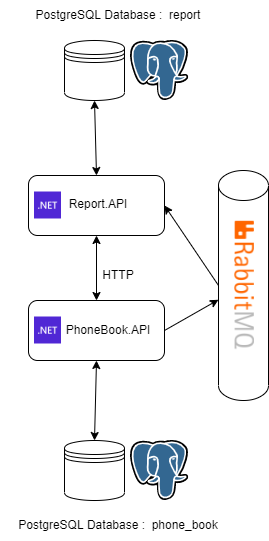

The diagram above was exported from draw.io. Its source (the exported page's mxGraphModel, read from the mxfile embedded in the PNG):
<mxGraphModel dx="1422" dy="754" grid="1" gridSize="10" guides="1" tooltips="1" connect="1" arrows="1" fold="1" page="1" pageScale="1" pageWidth="827" pageHeight="1169" math="0" shadow="0">
  <root>
    <mxCell id="0" />
    <mxCell id="1" parent="0" />
    <mxCell id="LC51DAwWIXj8QSV-7BbG-31" value="" style="group" vertex="1" connectable="0" parent="1">
      <mxGeometry x="130" y="220" width="268" height="540" as="geometry" />
    </mxCell>
    <mxCell id="LC51DAwWIXj8QSV-7BbG-4" value="" style="rounded=1;whiteSpace=wrap;html=1;" vertex="1" parent="LC51DAwWIXj8QSV-7BbG-31">
      <mxGeometry x="28" y="175" width="136" height="60" as="geometry" />
    </mxCell>
    <mxCell id="LC51DAwWIXj8QSV-7BbG-5" value="" style="rounded=1;whiteSpace=wrap;html=1;" vertex="1" parent="LC51DAwWIXj8QSV-7BbG-31">
      <mxGeometry x="28" y="300" width="136" height="60" as="geometry" />
    </mxCell>
    <mxCell id="LC51DAwWIXj8QSV-7BbG-6" value="" style="shape=cylinder3;whiteSpace=wrap;html=1;boundedLbl=1;backgroundOutline=1;size=15;" vertex="1" parent="LC51DAwWIXj8QSV-7BbG-31">
      <mxGeometry x="218" y="170" width="50" height="230" as="geometry" />
    </mxCell>
    <mxCell id="LC51DAwWIXj8QSV-7BbG-7" value="" style="shape=datastore;whiteSpace=wrap;html=1;" vertex="1" parent="LC51DAwWIXj8QSV-7BbG-31">
      <mxGeometry x="64" y="40" width="60" height="60" as="geometry" />
    </mxCell>
    <mxCell id="LC51DAwWIXj8QSV-7BbG-9" value="" style="shape=datastore;whiteSpace=wrap;html=1;" vertex="1" parent="LC51DAwWIXj8QSV-7BbG-31">
      <mxGeometry x="64" y="440" width="60" height="60" as="geometry" />
    </mxCell>
    <mxCell id="LC51DAwWIXj8QSV-7BbG-11" value="" style="endArrow=classic;startArrow=classic;html=1;rounded=0;exitX=0.5;exitY=0;exitDx=0;exitDy=0;" edge="1" parent="LC51DAwWIXj8QSV-7BbG-31" source="LC51DAwWIXj8QSV-7BbG-5" target="LC51DAwWIXj8QSV-7BbG-4">
      <mxGeometry width="50" height="50" relative="1" as="geometry">
        <mxPoint x="68" y="310" as="sourcePoint" />
        <mxPoint x="118" y="260" as="targetPoint" />
      </mxGeometry>
    </mxCell>
    <mxCell id="LC51DAwWIXj8QSV-7BbG-12" value="HTTP" style="text;html=1;strokeColor=none;fillColor=none;align=center;verticalAlign=middle;whiteSpace=wrap;rounded=0;" vertex="1" parent="LC51DAwWIXj8QSV-7BbG-31">
      <mxGeometry x="88" y="260" width="60" height="30" as="geometry" />
    </mxCell>
    <mxCell id="LC51DAwWIXj8QSV-7BbG-15" value="" style="endArrow=classic;html=1;rounded=0;exitX=1;exitY=0.5;exitDx=0;exitDy=0;" edge="1" parent="LC51DAwWIXj8QSV-7BbG-31" source="LC51DAwWIXj8QSV-7BbG-5" target="LC51DAwWIXj8QSV-7BbG-6">
      <mxGeometry width="50" height="50" relative="1" as="geometry">
        <mxPoint x="158" y="370" as="sourcePoint" />
        <mxPoint x="208" y="320" as="targetPoint" />
      </mxGeometry>
    </mxCell>
    <mxCell id="LC51DAwWIXj8QSV-7BbG-16" value="" style="endArrow=classic;html=1;rounded=0;exitX=0;exitY=0.5;exitDx=0;exitDy=0;exitPerimeter=0;entryX=1;entryY=0.5;entryDx=0;entryDy=0;" edge="1" parent="LC51DAwWIXj8QSV-7BbG-31" source="LC51DAwWIXj8QSV-7BbG-6" target="LC51DAwWIXj8QSV-7BbG-4">
      <mxGeometry width="50" height="50" relative="1" as="geometry">
        <mxPoint x="168" y="245" as="sourcePoint" />
        <mxPoint x="218" y="195" as="targetPoint" />
      </mxGeometry>
    </mxCell>
    <mxCell id="LC51DAwWIXj8QSV-7BbG-17" value="" style="endArrow=classic;startArrow=classic;html=1;rounded=0;entryX=0.5;entryY=1;entryDx=0;entryDy=0;exitX=0.5;exitY=0;exitDx=0;exitDy=0;" edge="1" parent="LC51DAwWIXj8QSV-7BbG-31" source="LC51DAwWIXj8QSV-7BbG-4" target="LC51DAwWIXj8QSV-7BbG-7">
      <mxGeometry width="50" height="50" relative="1" as="geometry">
        <mxPoint x="54" y="160" as="sourcePoint" />
        <mxPoint x="104" y="110" as="targetPoint" />
      </mxGeometry>
    </mxCell>
    <mxCell id="LC51DAwWIXj8QSV-7BbG-18" value="" style="endArrow=classic;startArrow=classic;html=1;rounded=0;entryX=0.5;entryY=1;entryDx=0;entryDy=0;exitX=0.5;exitY=0;exitDx=0;exitDy=0;" edge="1" parent="LC51DAwWIXj8QSV-7BbG-31" source="LC51DAwWIXj8QSV-7BbG-9" target="LC51DAwWIXj8QSV-7BbG-5">
      <mxGeometry width="50" height="50" relative="1" as="geometry">
        <mxPoint x="64" y="440" as="sourcePoint" />
        <mxPoint x="114" y="390" as="targetPoint" />
      </mxGeometry>
    </mxCell>
    <mxCell id="LC51DAwWIXj8QSV-7BbG-21" value="" style="shape=image;verticalLabelPosition=bottom;labelBackgroundColor=#ffffff;verticalAlign=top;aspect=fixed;imageAspect=0;image=https://upload.wikimedia.org/wikipedia/commons/2/29/Postgresql_elephant.svg;" vertex="1" parent="LC51DAwWIXj8QSV-7BbG-31">
      <mxGeometry x="130" y="40" width="58.16" height="60" as="geometry" />
    </mxCell>
    <mxCell id="LC51DAwWIXj8QSV-7BbG-22" value="" style="shape=image;verticalLabelPosition=bottom;labelBackgroundColor=#ffffff;verticalAlign=top;aspect=fixed;imageAspect=0;image=https://upload.wikimedia.org/wikipedia/commons/2/29/Postgresql_elephant.svg;" vertex="1" parent="LC51DAwWIXj8QSV-7BbG-31">
      <mxGeometry x="130" y="440" width="58.16" height="60" as="geometry" />
    </mxCell>
    <mxCell id="LC51DAwWIXj8QSV-7BbG-23" value="PostgreSQL Database :&amp;nbsp; phone_book" style="text;html=1;strokeColor=none;fillColor=none;align=center;verticalAlign=middle;whiteSpace=wrap;rounded=0;" vertex="1" parent="LC51DAwWIXj8QSV-7BbG-31">
      <mxGeometry y="510" width="236" height="30" as="geometry" />
    </mxCell>
    <mxCell id="LC51DAwWIXj8QSV-7BbG-24" value="PostgreSQL Database :&amp;nbsp; report" style="text;html=1;strokeColor=none;fillColor=none;align=center;verticalAlign=middle;whiteSpace=wrap;rounded=0;" vertex="1" parent="LC51DAwWIXj8QSV-7BbG-31">
      <mxGeometry width="236" height="30" as="geometry" />
    </mxCell>
    <mxCell id="LC51DAwWIXj8QSV-7BbG-25" value="" style="shape=image;verticalLabelPosition=bottom;labelBackgroundColor=#ffffff;verticalAlign=top;aspect=fixed;imageAspect=0;image=https://upload.wikimedia.org/wikipedia/commons/thumb/7/71/RabbitMQ_logo.svg/1200px-RabbitMQ_logo.svg.png;rotation=90;" vertex="1" parent="LC51DAwWIXj8QSV-7BbG-31">
      <mxGeometry x="178.79999999999995" y="275" width="128.4" height="20" as="geometry" />
    </mxCell>
    <mxCell id="LC51DAwWIXj8QSV-7BbG-27" value="" style="shape=image;verticalLabelPosition=bottom;labelBackgroundColor=#ffffff;verticalAlign=top;aspect=fixed;imageAspect=0;image=https://upload.wikimedia.org/wikipedia/commons/thumb/a/a3/.NET_Logo.svg/800px-.NET_Logo.svg.png;" vertex="1" parent="LC51DAwWIXj8QSV-7BbG-31">
      <mxGeometry x="34" y="191.5" width="27" height="27" as="geometry" />
    </mxCell>
    <mxCell id="LC51DAwWIXj8QSV-7BbG-28" value="" style="shape=image;verticalLabelPosition=bottom;labelBackgroundColor=#ffffff;verticalAlign=top;aspect=fixed;imageAspect=0;image=https://upload.wikimedia.org/wikipedia/commons/thumb/a/a3/.NET_Logo.svg/800px-.NET_Logo.svg.png;" vertex="1" parent="LC51DAwWIXj8QSV-7BbG-31">
      <mxGeometry x="34" y="316.5" width="27" height="27" as="geometry" />
    </mxCell>
    <mxCell id="LC51DAwWIXj8QSV-7BbG-29" value="PhoneBook.API" style="text;html=1;strokeColor=none;fillColor=none;align=center;verticalAlign=middle;whiteSpace=wrap;rounded=0;" vertex="1" parent="LC51DAwWIXj8QSV-7BbG-31">
      <mxGeometry x="58" y="315" width="100" height="30" as="geometry" />
    </mxCell>
    <mxCell id="LC51DAwWIXj8QSV-7BbG-30" value="Report.API" style="text;html=1;strokeColor=none;fillColor=none;align=center;verticalAlign=middle;whiteSpace=wrap;rounded=0;" vertex="1" parent="LC51DAwWIXj8QSV-7BbG-31">
      <mxGeometry x="48" y="188.5" width="100" height="30" as="geometry" />
    </mxCell>
  </root>
</mxGraphModel>